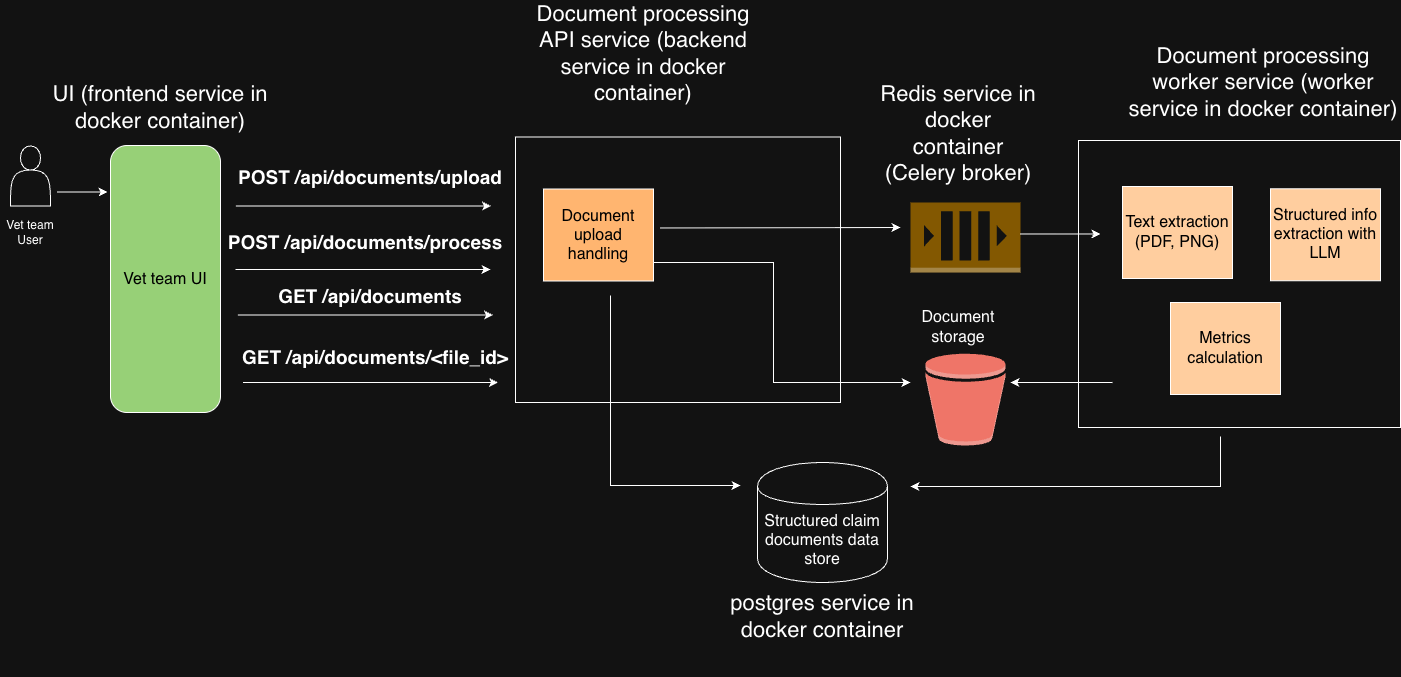

The diagram above was exported from draw.io. Its source (the exported page's mxGraphModel, read from the mxfile embedded in the PNG):
<mxGraphModel dx="1566" dy="1060" grid="1" gridSize="10" guides="1" tooltips="1" connect="1" arrows="1" fold="1" page="1" pageScale="1" pageWidth="3300" pageHeight="4681" math="0" shadow="0">
  <root>
    <mxCell id="0" />
    <mxCell id="1" parent="0" />
    <mxCell id="wRDAPIr7SSEfmDg__8hC-1" parent="1" style="rounded=0;whiteSpace=wrap;html=1;" value="" vertex="1">
      <mxGeometry height="287" width="322" x="1208" y="238" as="geometry" />
    </mxCell>
    <mxCell id="04X6hnLncDGFvlmJPiLr-27" parent="1" style="rounded=0;whiteSpace=wrap;html=1;" value="" vertex="1">
      <mxGeometry height="265.5" width="325" x="645" y="234.5" as="geometry" />
    </mxCell>
    <mxCell id="04X6hnLncDGFvlmJPiLr-3" edge="1" parent="1" style="endArrow=classic;html=1;rounded=0;" value="">
      <mxGeometry height="50" relative="1" width="50" as="geometry">
        <mxPoint x="187" y="289.5" as="sourcePoint" />
        <mxPoint x="237" y="289.5" as="targetPoint" />
      </mxGeometry>
    </mxCell>
    <mxCell id="04X6hnLncDGFvlmJPiLr-14" parent="1" style="text;html=1;whiteSpace=wrap;strokeColor=none;fillColor=none;align=center;verticalAlign=middle;rounded=0;rotation=0;" value="&lt;font style=&quot;font-size: 16px; color: light-dark(rgb(0, 0, 0), rgb(255, 255, 255));&quot;&gt;Document storage&lt;/font&gt;" vertex="1">
      <mxGeometry height="30" width="120" x="1028" y="410" as="geometry" />
    </mxCell>
    <mxCell id="04X6hnLncDGFvlmJPiLr-12" parent="1" style="outlineConnect=0;dashed=0;verticalLabelPosition=bottom;verticalAlign=top;align=center;html=1;shape=mxgraph.aws3.bucket;fillColor=#E05243;gradientColor=none;" value="" vertex="1">
      <mxGeometry height="92" width="80" x="1055" y="451" as="geometry" />
    </mxCell>
    <mxCell id="04X6hnLncDGFvlmJPiLr-15" parent="1" style="shape=cylinder;whiteSpace=wrap;html=1;boundedLbl=1;backgroundOutline=1;" value="&lt;font style=&quot;font-size: 16px;&quot;&gt;Structured claim documents data store&lt;/font&gt;" vertex="1">
      <mxGeometry height="120" width="130" x="887" y="560" as="geometry" />
    </mxCell>
    <mxCell id="04X6hnLncDGFvlmJPiLr-28" parent="1" style="text;html=1;whiteSpace=wrap;strokeColor=none;fillColor=none;align=center;verticalAlign=middle;rounded=0;rotation=0;" value="&lt;span style=&quot;font-size: 22px;&quot;&gt;Document processing API service (backend service in docker container)&lt;/span&gt;" vertex="1">
      <mxGeometry height="102" width="246" x="650" y="100" as="geometry" />
    </mxCell>
    <mxCell id="04X6hnLncDGFvlmJPiLr-29" parent="1" style="rounded=0;whiteSpace=wrap;html=1;fillColor=light-dark(#FFFFFF,#FFCE9F);" value="&lt;font style=&quot;font-size: 16px; color: light-dark(rgb(0, 0, 0), rgb(0, 0, 0));&quot;&gt;Text extraction (PDF, PNG)&lt;/font&gt;" vertex="1">
      <mxGeometry height="92" width="110" x="1252" y="284" as="geometry" />
    </mxCell>
    <mxCell id="04X6hnLncDGFvlmJPiLr-34" parent="1" style="rounded=1;whiteSpace=wrap;html=1;fillColor=light-dark(#FFFFFF,#97D077);" value="&lt;font style=&quot;color: light-dark(rgb(0, 0, 0), rgb(0, 0, 0)); font-size: 16px;&quot;&gt;Vet team UI&lt;/font&gt;" vertex="1">
      <mxGeometry height="267" width="110" x="240" y="243" as="geometry" />
    </mxCell>
    <mxCell id="04X6hnLncDGFvlmJPiLr-35" parent="1" style="shape=actor;whiteSpace=wrap;html=1;" value="" vertex="1">
      <mxGeometry height="60" width="40" x="140" y="243.5" as="geometry" />
    </mxCell>
    <mxCell id="04X6hnLncDGFvlmJPiLr-37" parent="1" style="text;html=1;whiteSpace=wrap;strokeColor=none;fillColor=none;align=center;verticalAlign=middle;rounded=0;" value="Vet team User" vertex="1">
      <mxGeometry height="30" width="60" x="130" y="315" as="geometry" />
    </mxCell>
    <mxCell id="YEQ5U7Tv4laUzL8A4Gdc-2" parent="1" style="rounded=0;whiteSpace=wrap;html=1;fillColor=light-dark(#FFFFFF,#FFB570);" value="&lt;font style=&quot;font-size: 16px; color: light-dark(rgb(0, 0, 0), rgb(0, 0, 0));&quot;&gt;Document upload handling&lt;/font&gt;" vertex="1">
      <mxGeometry height="92" width="110" x="673" y="286.5" as="geometry" />
    </mxCell>
    <mxCell id="YEQ5U7Tv4laUzL8A4Gdc-3" parent="1" style="text;html=1;whiteSpace=wrap;strokeColor=none;fillColor=none;align=center;verticalAlign=middle;rounded=0;" value="&lt;font style=&quot;font-size: 19px;&quot;&gt;&lt;b&gt;POST /api/documents/upload&lt;/b&gt;&lt;/font&gt;" vertex="1">
      <mxGeometry height="30" width="280" x="360" y="259.5" as="geometry" />
    </mxCell>
    <mxCell id="YEQ5U7Tv4laUzL8A4Gdc-4" parent="1" style="rounded=0;whiteSpace=wrap;html=1;fillColor=light-dark(#FFFFFF,#FFCE9F);" value="&lt;font style=&quot;font-size: 16px; color: light-dark(rgb(0, 0, 0), rgb(0, 0, 0));&quot;&gt;Structured info extraction with LLM&lt;/font&gt;" vertex="1">
      <mxGeometry height="92" width="110" x="1400" y="286.25" as="geometry" />
    </mxCell>
    <mxCell id="YEQ5U7Tv4laUzL8A4Gdc-5" edge="1" parent="1" style="endArrow=classic;html=1;rounded=0;" value="">
      <mxGeometry height="50" relative="1" width="50" as="geometry">
        <mxPoint x="365" y="367" as="sourcePoint" />
        <mxPoint x="620" y="367" as="targetPoint" />
      </mxGeometry>
    </mxCell>
    <mxCell id="YEQ5U7Tv4laUzL8A4Gdc-6" parent="1" style="text;html=1;whiteSpace=wrap;strokeColor=none;fillColor=none;align=center;verticalAlign=middle;rounded=0;" value="&lt;font style=&quot;font-size: 19px;&quot;&gt;&lt;b&gt;POST /api/documents/process&lt;/b&gt;&lt;/font&gt;" vertex="1">
      <mxGeometry height="30" width="310" x="340" y="324.75" as="geometry" />
    </mxCell>
    <mxCell id="YEQ5U7Tv4laUzL8A4Gdc-7" edge="1" parent="1" style="endArrow=classic;html=1;rounded=0;" value="">
      <mxGeometry height="50" relative="1" width="50" as="geometry">
        <mxPoint x="365.5" y="303.5" as="sourcePoint" />
        <mxPoint x="620.5" y="303.5" as="targetPoint" />
      </mxGeometry>
    </mxCell>
    <mxCell id="YEQ5U7Tv4laUzL8A4Gdc-12" edge="1" parent="1" style="endArrow=classic;html=1;rounded=0;" value="">
      <mxGeometry height="50" relative="1" width="50" as="geometry">
        <mxPoint x="367.5" y="412.5" as="sourcePoint" />
        <mxPoint x="622.5" y="412.5" as="targetPoint" />
      </mxGeometry>
    </mxCell>
    <mxCell id="YEQ5U7Tv4laUzL8A4Gdc-13" parent="1" style="text;html=1;whiteSpace=wrap;strokeColor=none;fillColor=none;align=center;verticalAlign=middle;rounded=0;" value="&lt;font style=&quot;font-size: 19px;&quot;&gt;&lt;b&gt;GET /api/documents&lt;/b&gt;&lt;/font&gt;" vertex="1">
      <mxGeometry height="30" width="310" x="345" y="378.5" as="geometry" />
    </mxCell>
    <mxCell id="YEQ5U7Tv4laUzL8A4Gdc-14" edge="1" parent="1" style="endArrow=classic;html=1;rounded=0;" value="">
      <mxGeometry height="50" relative="1" width="50" as="geometry">
        <mxPoint x="372.5" y="480" as="sourcePoint" />
        <mxPoint x="627.5" y="480" as="targetPoint" />
      </mxGeometry>
    </mxCell>
    <mxCell id="YEQ5U7Tv4laUzL8A4Gdc-15" parent="1" style="text;html=1;whiteSpace=wrap;strokeColor=none;fillColor=none;align=center;verticalAlign=middle;rounded=0;" value="&lt;font style=&quot;font-size: 19px;&quot;&gt;&lt;b&gt;GET /api/documents/&amp;lt;file_id&amp;gt;&lt;/b&gt;&lt;/font&gt;" vertex="1">
      <mxGeometry height="30" width="310" x="350" y="440" as="geometry" />
    </mxCell>
    <mxCell id="YEQ5U7Tv4laUzL8A4Gdc-26" parent="1" style="text;html=1;whiteSpace=wrap;strokeColor=none;fillColor=none;align=center;verticalAlign=middle;rounded=0;rotation=0;" value="&lt;span style=&quot;font-size: 22px;&quot;&gt;UI (frontend service in docker container)&lt;/span&gt;" vertex="1">
      <mxGeometry height="50" width="220" x="180" y="180" as="geometry" />
    </mxCell>
    <mxCell id="YEQ5U7Tv4laUzL8A4Gdc-28" parent="1" style="text;html=1;whiteSpace=wrap;strokeColor=none;fillColor=none;align=center;verticalAlign=middle;rounded=0;rotation=0;" value="&lt;span style=&quot;font-size: 22px;&quot;&gt;postgres service in docker container&lt;/span&gt;" vertex="1">
      <mxGeometry height="120" width="220" x="842" y="654" as="geometry" />
    </mxCell>
    <mxCell id="wRDAPIr7SSEfmDg__8hC-2" parent="1" style="text;html=1;whiteSpace=wrap;strokeColor=none;fillColor=none;align=center;verticalAlign=middle;rounded=0;rotation=0;" value="&lt;span style=&quot;font-size: 22px;&quot;&gt;Document processing worker service (worker service in docker container)&lt;/span&gt;" vertex="1">
      <mxGeometry height="50" width="274" x="1256" y="154.5" as="geometry" />
    </mxCell>
    <mxCell id="wRDAPIr7SSEfmDg__8hC-7" edge="1" parent="1" style="endArrow=classic;html=1;rounded=0;" value="">
      <mxGeometry height="50" relative="1" width="50" as="geometry">
        <Array as="points">
          <mxPoint x="740" y="583" />
        </Array>
        <mxPoint x="740" y="393" as="sourcePoint" />
        <mxPoint x="870" y="583" as="targetPoint" />
      </mxGeometry>
    </mxCell>
    <mxCell id="wRDAPIr7SSEfmDg__8hC-8" parent="1" style="outlineConnect=0;dashed=0;verticalLabelPosition=bottom;verticalAlign=top;align=center;html=1;shape=mxgraph.aws3.queue;fillColor=#D9A741;gradientColor=none;" value="" vertex="1">
      <mxGeometry height="70" width="110" x="1040" y="300" as="geometry" />
    </mxCell>
    <mxCell id="wRDAPIr7SSEfmDg__8hC-9" parent="1" style="text;html=1;whiteSpace=wrap;strokeColor=none;fillColor=none;align=center;verticalAlign=middle;rounded=0;rotation=0;" value="&lt;span style=&quot;font-size: 22px;&quot;&gt;Redis service in docker container (Celery broker)&lt;/span&gt;" vertex="1">
      <mxGeometry height="110" width="164" x="1006" y="176.25" as="geometry" />
    </mxCell>
    <mxCell id="wRDAPIr7SSEfmDg__8hC-11" edge="1" parent="1" style="endArrow=classic;html=1;rounded=0;" value="">
      <mxGeometry height="50" relative="1" width="50" as="geometry">
        <mxPoint x="790" y="325.46000000000004" as="sourcePoint" />
        <mxPoint x="1030" y="325" as="targetPoint" />
      </mxGeometry>
    </mxCell>
    <mxCell id="wRDAPIr7SSEfmDg__8hC-12" edge="1" parent="1" style="endArrow=classic;html=1;rounded=0;" value="">
      <mxGeometry height="50" relative="1" width="50" as="geometry">
        <mxPoint x="1150" y="331.48" as="sourcePoint" />
        <mxPoint x="1230" y="331.48" as="targetPoint" />
      </mxGeometry>
    </mxCell>
    <mxCell id="YEQ5U7Tv4laUzL8A4Gdc-10" edge="1" parent="1" style="endArrow=classic;html=1;rounded=0;" value="">
      <mxGeometry height="50" relative="1" width="50" as="geometry">
        <Array as="points">
          <mxPoint x="1350" y="584" />
        </Array>
        <mxPoint x="1350" y="534" as="sourcePoint" />
        <mxPoint x="1040" y="584" as="targetPoint" />
      </mxGeometry>
    </mxCell>
    <mxCell id="wRDAPIr7SSEfmDg__8hC-13" parent="1" style="rounded=0;whiteSpace=wrap;html=1;fillColor=light-dark(#FFFFFF,#FFCE9F);" value="&lt;font style=&quot;font-size: 16px; color: light-dark(rgb(0, 0, 0), rgb(0, 0, 0));&quot;&gt;Metrics calculation&lt;/font&gt;" vertex="1">
      <mxGeometry height="92" width="110" x="1300" y="400" as="geometry" />
    </mxCell>
    <mxCell id="wRDAPIr7SSEfmDg__8hC-15" edge="1" parent="1" style="endArrow=classic;html=1;rounded=0;" value="">
      <mxGeometry height="50" relative="1" width="50" as="geometry">
        <Array as="points">
          <mxPoint x="903" y="360" />
          <mxPoint x="903" y="480" />
        </Array>
        <mxPoint x="783" y="360" as="sourcePoint" />
        <mxPoint x="1040" y="480" as="targetPoint" />
      </mxGeometry>
    </mxCell>
    <mxCell id="wRDAPIr7SSEfmDg__8hC-16" edge="1" parent="1" style="endArrow=classic;html=1;rounded=0;" value="">
      <mxGeometry height="50" relative="1" width="50" as="geometry">
        <mxPoint x="1242" y="480" as="sourcePoint" />
        <mxPoint x="1140" y="480" as="targetPoint" />
      </mxGeometry>
    </mxCell>
  </root>
</mxGraphModel>